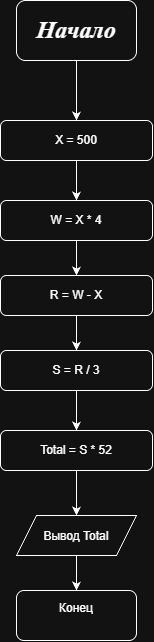

The diagram above was exported from draw.io. Its source (the exported page's mxGraphModel, read from the mxfile embedded in the PNG):
<mxGraphModel dx="1030" dy="608" grid="1" gridSize="10" guides="1" tooltips="1" connect="1" arrows="1" fold="1" page="1" pageScale="1" pageWidth="827" pageHeight="1169" math="0" shadow="0">
  <root>
    <mxCell id="0" />
    <mxCell id="1" parent="0" />
    <object label="&lt;h1&gt;Начало&lt;/h1&gt;" id="flHXMA1JD0dAae6M7And-1">
      <mxCell parent="1" style="rounded=1;whiteSpace=wrap;html=1;fontStyle=3;fontFamily=Times New Roman;align=center;" vertex="1">
        <mxGeometry height="60" width="120" x="354" y="30" as="geometry" />
      </mxCell>
    </object>
    <mxCell id="flHXMA1JD0dAae6M7And-2" edge="1" parent="1" style="endArrow=classic;html=1;rounded=0;" value="">
      <mxGeometry height="50" relative="1" width="50" as="geometry">
        <Array as="points">
          <mxPoint x="414" y="130" />
        </Array>
        <mxPoint x="414" y="90" as="sourcePoint" />
        <mxPoint x="414" y="150" as="targetPoint" />
      </mxGeometry>
    </mxCell>
    <mxCell id="flHXMA1JD0dAae6M7And-38" edge="1" parent="1" source="flHXMA1JD0dAae6M7And-18" style="edgeStyle=orthogonalEdgeStyle;rounded=0;orthogonalLoop=1;jettySize=auto;html=1;entryX=0.5;entryY=0;entryDx=0;entryDy=0;" target="flHXMA1JD0dAae6M7And-34">
      <mxGeometry relative="1" as="geometry" />
    </mxCell>
    <mxCell id="flHXMA1JD0dAae6M7And-18" parent="1" style="rounded=1;whiteSpace=wrap;html=1;" value="X = 500" vertex="1">
      <mxGeometry height="40" width="152" x="338" y="150" as="geometry" />
    </mxCell>
    <mxCell id="flHXMA1JD0dAae6M7And-23" parent="1" style="rounded=1;whiteSpace=wrap;html=1;align=center;" value="Конец&lt;div&gt;&lt;br&gt;&lt;/div&gt;" vertex="1">
      <mxGeometry height="50" width="120" x="354" y="620" as="geometry" />
    </mxCell>
    <mxCell id="flHXMA1JD0dAae6M7And-39" edge="1" parent="1" source="flHXMA1JD0dAae6M7And-34" style="edgeStyle=orthogonalEdgeStyle;rounded=0;orthogonalLoop=1;jettySize=auto;html=1;entryX=0.5;entryY=0;entryDx=0;entryDy=0;" target="flHXMA1JD0dAae6M7And-35">
      <mxGeometry relative="1" as="geometry" />
    </mxCell>
    <mxCell id="flHXMA1JD0dAae6M7And-34" parent="1" style="rounded=1;whiteSpace=wrap;html=1;" value="W = X * 4" vertex="1">
      <mxGeometry height="40" width="152" x="338" y="230" as="geometry" />
    </mxCell>
    <mxCell id="flHXMA1JD0dAae6M7And-40" edge="1" parent="1" source="flHXMA1JD0dAae6M7And-35" style="edgeStyle=orthogonalEdgeStyle;rounded=0;orthogonalLoop=1;jettySize=auto;html=1;" target="flHXMA1JD0dAae6M7And-36">
      <mxGeometry relative="1" as="geometry" />
    </mxCell>
    <mxCell id="flHXMA1JD0dAae6M7And-35" parent="1" style="rounded=1;whiteSpace=wrap;html=1;" value="R = W - X" vertex="1">
      <mxGeometry height="40" width="152" x="338" y="305" as="geometry" />
    </mxCell>
    <mxCell id="flHXMA1JD0dAae6M7And-41" edge="1" parent="1" source="flHXMA1JD0dAae6M7And-36" style="edgeStyle=orthogonalEdgeStyle;rounded=0;orthogonalLoop=1;jettySize=auto;html=1;entryX=0.5;entryY=0;entryDx=0;entryDy=0;" target="flHXMA1JD0dAae6M7And-37">
      <mxGeometry relative="1" as="geometry" />
    </mxCell>
    <mxCell id="flHXMA1JD0dAae6M7And-36" parent="1" style="rounded=1;whiteSpace=wrap;html=1;" value="S = R / 3" vertex="1">
      <mxGeometry height="40" width="152" x="338" y="380" as="geometry" />
    </mxCell>
    <mxCell id="flHXMA1JD0dAae6M7And-44" edge="1" parent="1" source="flHXMA1JD0dAae6M7And-37" style="edgeStyle=orthogonalEdgeStyle;rounded=0;orthogonalLoop=1;jettySize=auto;html=1;" target="flHXMA1JD0dAae6M7And-42">
      <mxGeometry relative="1" as="geometry" />
    </mxCell>
    <mxCell id="flHXMA1JD0dAae6M7And-37" parent="1" style="rounded=1;whiteSpace=wrap;html=1;" value="Total = S * 52" vertex="1">
      <mxGeometry height="40" width="152" x="338" y="460" as="geometry" />
    </mxCell>
    <mxCell id="flHXMA1JD0dAae6M7And-45" edge="1" parent="1" source="flHXMA1JD0dAae6M7And-42" style="edgeStyle=orthogonalEdgeStyle;rounded=0;orthogonalLoop=1;jettySize=auto;html=1;" target="flHXMA1JD0dAae6M7And-23" value="">
      <mxGeometry relative="1" as="geometry" />
    </mxCell>
    <mxCell id="flHXMA1JD0dAae6M7And-42" parent="1" style="shape=parallelogram;perimeter=parallelogramPerimeter;whiteSpace=wrap;html=1;shapeInside=1;fixedSize=1;" value="Вывод Total" vertex="1">
      <mxGeometry height="40" width="120" x="354" y="545" as="geometry" />
    </mxCell>
  </root>
</mxGraphModel>